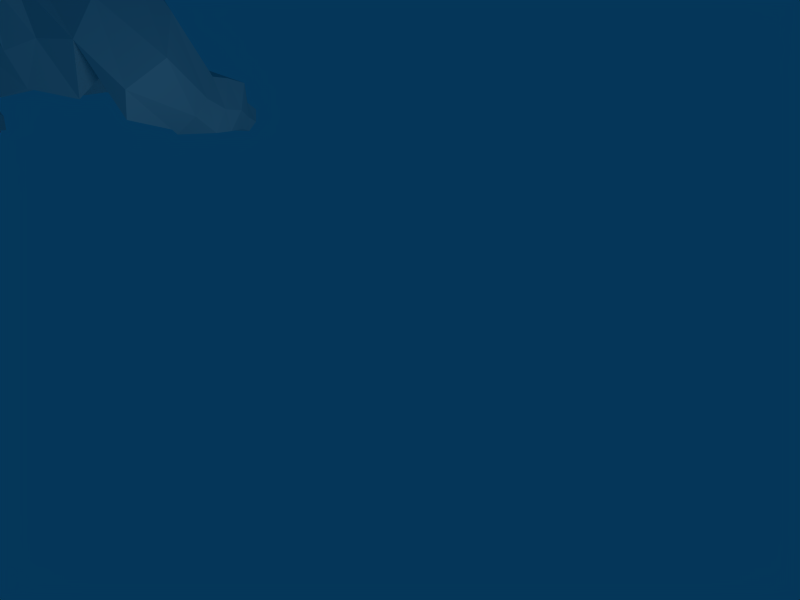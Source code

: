 # Source: Krieger_Melli.blend  (saved by Blender 2.49.2; exported with 4.5.12 LTS)
import bpy
from mathutils import Matrix  # noqa: F401  (used for matrix-valued properties, if any)

bpy.ops.wm.read_factory_settings(use_empty=True)
scene = bpy.context.scene
scene.name = 'Scene 01'

# ---- collections
col_collection_1 = bpy.data.collections.new('Collection 1'); scene.collection.children.link(col_collection_1)

# ---- world
world_world_001 = bpy.data.worlds.new('World.001'); scene.world = world_world_001
world_world_001.color = (0.02003, 0.2137, 0.3511)
world_world_001.use_sun_shadow = False
world_world_001.sun_shadow_jitter_overblur = 0.0
world_world_001.cycles.sampling_method = 'MANUAL'
world_world_001.cycles.sample_map_resolution = 256
world_world_001.light_settings.distance = 87.3

# ---- cameras
cam_camera_002 = bpy.data.cameras.new('Camera.002')
cam_camera_002.passepartout_alpha = 0.2
cam_camera_002.clip_end = 100.0
cam_camera_002.lens = 35.0
cam_camera_002.show_passepartout = False
cam_camera_002.show_safe_areas = True
cam_camera_002.dof.focus_distance = 0.0
cam_camera_002.dof.aperture_fstop = 128.0

# ---- lights
light_lamp_003 = bpy.data.lights.new('Lamp.003', 'POINT')
light_lamp_003.transmission_factor = 0.0
light_lamp_003.energy = 100.0
light_lamp_003.shadow_buffer_clip_start = 0.5
light_lamp_003.shadow_soft_size = 1.0
light_lamp_003.shadow_maximum_resolution = 0.006
light_lamp_003.use_absolute_resolution = True
light_lamp_003.cycles.use_multiple_importance_sampling = False

# ---- meshes
me_cube_001 = bpy.data.meshes.new('Cube.001')
me_cube_001.from_pydata([(0.5107, 5.842, 0.6069), (0.5259, 4.497, 0.5173), (0.0, 4.279, 0.4807), (0.0, 6.047, 0.5794), (0.3579, 5.558, 1.114), (0.3632, 4.841, 1.14), (0.0, 4.852, 1.208), (0.0, 5.507, 1.201), (0.7096, 5.173, 0.4223), (0.0, 5.128, 0.389), (0.4001, 5.199, 1.137), (0.0, 5.184, 1.219), (0.5171, 4.622, 0.7883), (0.502, 5.772, 0.8073), (0.0, 4.448, 0.8607), (0.0, 5.926, 0.8919), (0.6773, 5.234, 0.7747), (0.0, 5.194, 0.8574), (0.6401, 5.272, -0.0951), (0.0, 6.062, -0.04882), (0.0, 4.38, -0.07998), (0.4898, 4.597, -0.01739), (0.4774, 5.857, 0.006261), (0.4208, 5.905, -0.4115), (0.43, 4.821, -0.3988), (0.0, 4.66, -0.4683), (0.0, 6.057, -0.4754), (0.5418, 5.323, -0.4565), (0.0, 5.561, -0.7008), (0.4275, 5.326, -0.5827), (0.0, 6.049, -0.7351), (0.0, 4.479, -0.637), (0.3157, 4.64, -0.5627), (0.1985, 5.902, -0.7571), (0.4682, 4.597, -0.7714), (0.0, 4.379, -0.7426), (0.6939, 5.277, -1.205), (0.0, 5.493, -1.564), (0.0, 5.905, -2.144), (1.811, 5.24, -1.455), (0.0, 3.757, -1.491), (1.142, 3.821, -1.184), (1.245, 3.674, -2.178), (0.0, 3.4, -2.215), (1.683, 5.445, -2.713), (0.0, 6.224, -2.663), (1.986, 4.759, -2.774), (1.43, 2.988, -2.549), (1.675, 3.269, -1.79), (2.279, 4.557, -2.073), (2.442, 4.114, -4.049), (2.2, 3.342, -3.811), (1.706, 3.168, -4.073), (1.935, 4.309, -4.125), (2.051, 4.409, -4.407), (1.717, 3.147, -4.388), (2.449, 3.159, -4.318), (2.661, 4.148, -4.276), (2.883, 4.177, -4.69), (2.628, 3.288, -4.754), (1.749, 3.278, -4.837), (2.15, 4.4, -4.847), (2.443, 4.16, -5.566), (2.26, 3.541, -5.72), (2.661, 3.535, -5.673), (2.778, 4.015, -5.511), (2.848, 4.017, -6.041), (2.688, 3.597, -6.163), (2.293, 3.6, -6.094), (2.514, 4.143, -5.991), (0.0, 6.191, -3.119), (1.719, 5.51, -3.078), (0.0, 3.613, -2.904), (1.299, 3.915, -2.806), (0.9978, 4.463, -3.853), (0.0, 4.206, -3.889), (1.156, 5.455, -4.058), (0.0, 6.175, -4.095), (0.0, 6.131, -4.485), (1.077, 5.486, -4.349), (0.0, 4.395, -4.299), (0.9434, 4.598, -4.271), (1.159, 4.559, -5.178), (0.0, 4.38, -5.092), (1.371, 5.378, -5.374), (0.0, 6.098, -5.406), (0.0, 6.136, -5.823), (1.453, 5.373, -5.787), (0.0, 4.214, -5.472), (1.206, 4.414, -5.568), (0.213, 4.367, 0.4955), (0.2275, 6.004, 0.591), (0.1471, 4.848, 1.18), (0.1081, 5.528, 1.178), (0.1231, 5.189, 1.195), (0.2094, 4.519, 0.8314), (0.2151, 5.898, 0.883), (0.214, 6.019, -0.02603), (0.1984, 4.468, -0.05463), (0.1742, 4.725, -0.4401), (0.1911, 6.036, -0.449), (0.08039, 5.989, -0.744), (0.1279, 4.544, -0.6069), (0.1731, 5.466, -0.653), (0.281, 5.416, -1.388), (0.1896, 4.467, -0.7542), (0.5241, 3.906, -1.384), (0.7951, 5.769, -1.852), (0.7325, 6.171, -2.575), (0.6939, 3.306, -2.501), (0.4553, 3.6, -2.864), (0.678, 6.019, -3.512), (0.8214, 6.028, -4.025), (0.4041, 4.175, -3.874), (0.3821, 4.342, -4.288), (0.7191, 6.015, -4.425), (0.5902, 5.951, -5.393), (0.4696, 4.317, -5.127), (0.4883, 4.159, -5.511), (0.6234, 5.972, -5.808), (0.6058, 4.791, 0.476), (0.0, 4.648, 0.4408), (0.3793, 4.997, 1.139), (0.0, 4.996, 1.213), (0.5868, 4.889, 0.7824), (0.0, 4.772, 0.8593), (0.5552, 4.891, -0.05119), (0.4787, 5.039, -0.4239), (0.3643, 4.938, -0.5714), (0.5663, 4.892, -0.9599), (1.433, 4.438, -1.163), (1.436, 4.444, -2.56), (1.399, 3.771, -2.676), (2.264, 3.782, -1.907), (2.389, 3.678, -3.915), (1.758, 3.711, -4.139), (1.815, 3.743, -4.44), (2.624, 3.589, -4.3), (2.822, 3.675, -4.726), (1.876, 3.813, -4.885), (2.292, 3.857, -5.697), (2.795, 3.744, -5.603), (2.84, 3.78, -6.11), (2.342, 3.883, -6.093), (1.565, 4.609, -2.924), (1.15, 4.894, -3.942), (1.084, 4.985, -4.305), (1.334, 4.915, -5.263), (1.396, 4.831, -5.663), (0.0, 5.05, -5.625), (0.1366, 4.996, 1.186), (0.63, 4.948, -5.64)], [], [(10, 16, 13, 4), (0, 13, 16, 8), (7, 15, 17, 11), (15, 3, 9, 17), (0, 8, 18, 22), (22, 18, 27, 23), (23, 27, 29, 33), (41, 42, 47, 48), (44, 39, 49, 46), (46, 49, 50, 53), (48, 47, 52, 51), (51, 52, 55, 56), (53, 50, 57, 54), (54, 57, 58, 61), (56, 55, 60, 59), (59, 60, 63, 64), (61, 58, 65, 62), (62, 65, 66, 69), (64, 63, 68, 67), (11, 94, 93, 7), (94, 10, 4, 93), (12, 95, 90, 1), (95, 14, 2, 90), (5, 92, 95, 12), (92, 6, 14, 95), (13, 96, 93, 4), (96, 15, 7, 93), (0, 91, 96, 13), (91, 3, 15, 96), (3, 91, 97, 19), (91, 0, 22, 97), (1, 90, 98, 21), (90, 2, 20, 98), (21, 98, 99, 24), (98, 20, 25, 99), (19, 97, 100, 26), (97, 22, 23, 100), (26, 100, 101, 30), (100, 23, 33, 101), (24, 99, 102, 32), (99, 25, 31, 102), (29, 103, 101, 33), (103, 28, 30, 101), (28, 103, 104, 37), (103, 29, 36, 104), (32, 102, 105, 34), (102, 31, 35, 105), (34, 105, 106, 41), (105, 35, 40, 106), (37, 104, 107, 38), (104, 36, 39, 107), (38, 107, 108, 45), (107, 39, 44, 108), (41, 106, 109, 42), (106, 40, 43, 109), (42, 109, 110, 73), (109, 43, 72, 110), (45, 108, 111, 70), (108, 44, 71, 111), (70, 111, 112, 77), (111, 71, 76, 112), (73, 110, 113, 74), (110, 72, 75, 113), (74, 113, 114, 81), (113, 75, 80, 114), (77, 112, 115, 78), (112, 76, 79, 115), (78, 115, 116, 85), (115, 79, 84, 116), (81, 114, 117, 82), (114, 80, 83, 117), (82, 117, 118, 89), (117, 83, 88, 118), (85, 116, 119, 86), (116, 84, 87, 119), (12, 124, 122, 5), (124, 16, 10, 122), (1, 120, 124, 12), (120, 8, 16, 124), (17, 125, 123, 11), (125, 14, 6, 123), (9, 121, 125, 17), (121, 2, 14, 125), (8, 120, 126, 18), (120, 1, 21, 126), (18, 126, 127, 27), (126, 21, 24, 127), (27, 127, 128, 29), (127, 24, 32, 128), (29, 128, 129, 36), (128, 32, 34, 129), (36, 129, 130, 39), (129, 34, 41, 130), (42, 131, 132, 47), (131, 44, 46, 132), (39, 130, 133, 49), (130, 41, 48, 133), (49, 133, 134, 50), (133, 48, 51, 134), (47, 132, 135, 52), (132, 46, 53, 135), (52, 135, 136, 55), (135, 53, 54, 136), (50, 134, 137, 57), (134, 51, 56, 137), (57, 137, 138, 58), (137, 56, 59, 138), (55, 136, 139, 60), (136, 54, 61, 139), (60, 139, 140, 63), (139, 61, 62, 140), (58, 138, 141, 65), (138, 59, 64, 141), (65, 141, 142, 66), (141, 64, 67, 142), (63, 140, 143, 68), (140, 62, 69, 143), (66, 142, 143, 69), (142, 67, 68, 143), (44, 131, 144, 71), (131, 42, 73, 144), (71, 144, 145, 76), (144, 73, 74, 145), (76, 145, 146, 79), (145, 74, 81, 146), (79, 146, 147, 84), (146, 81, 82, 147), (84, 147, 148, 87), (147, 82, 89, 148), (92, 150, 123, 6), (150, 94, 11, 123), (5, 122, 150, 92), (122, 10, 94, 150), (118, 151, 148, 89), (151, 119, 87, 148), (88, 149, 151, 118), (149, 86, 119, 151)])
me_cube_001.use_remesh_preserve_volume = False
me_cube_001.use_remesh_preserve_attributes = False
me_cube_001.use_mirror_vertex_groups = False
me_cube_001.update()

# ---- objects
ob_cube = bpy.data.objects.new('Cube', me_cube_001)
ob_lamp_001 = bpy.data.objects.new('Lamp.001', light_lamp_003)
ob_camera_001 = bpy.data.objects.new('Camera.001', cam_camera_002)

# ---- transforms, parenting, visibility, modifiers, constraints
ob_cube.location = (-3.183, -0.09304, 3.877)
ob_cube.scale = (0.55, 0.55, 0.55)
ob_cube.lock_rotations_4d = False
ob_cube.empty_display_type = 'ARROWS'
ob_cube.lineart.crease_threshold = 0.0
_m = ob_cube.modifiers.new('Mirror', 'MIRROR')
_m.use_clip = True
ob_lamp_001.location = (1.04, -1.484, 3.839)
ob_lamp_001.lock_rotations_4d = False
ob_lamp_001.empty_display_type = 'ARROWS'
ob_lamp_001.lineart.crease_threshold = 0.0
ob_camera_001.location = (0.007022, -0.03311, 9.317)
ob_camera_001.lock_rotations_4d = False
ob_camera_001.empty_display_type = 'ARROWS'
ob_camera_001.lineart.crease_threshold = 0.0

# ---- collection membership
col_collection_1.objects.link(ob_cube)
col_collection_1.objects.link(ob_lamp_001)
col_collection_1.objects.link(ob_camera_001)

# ---- scene / render settings (as saved in the file)
scene.camera = ob_camera_001
scene.frame_start = 1; scene.frame_end = 255; scene.frame_set(224)
scene.render.engine = 'BLENDER_EEVEE_NEXT'
scene.render.image_settings.file_format = 'JPEG'
scene.render.image_settings.color_mode = 'RGB'
scene.render.image_settings.quality = 97
scene.render.image_settings.compression = 97
scene.render.image_settings.exr_codec = 'PXR24'
scene.render.resolution_x = 1024
scene.render.resolution_y = 768
scene.render.resolution_percentage = 50
scene.render.pixel_aspect_x = 10.0
scene.render.pixel_aspect_y = 11.0
scene.render.fps = 30
scene.render.fps_base = 1.001
scene.render.dither_intensity = 0.0
scene.render.use_sequencer = False
scene.render.bake_margin = 2
scene.render.bake_bias = 0.0
scene.render.use_stamp_time = False
scene.render.use_stamp_date = False
scene.render.use_stamp_frame = False
scene.render.use_stamp_camera = False
scene.render.use_stamp_scene = False
scene.render.use_stamp_filename = False
scene.render.use_stamp_render_time = False
scene.render.stamp_font_size = 0
scene.cycles.use_denoising = False
scene.cycles.samples = 10
scene.cycles.sampling_pattern = 'TABULATED_SOBOL'
scene.cycles.light_sampling_threshold = 0.0
scene.cycles.use_adaptive_sampling = False
scene.cycles.use_light_tree = False
scene.cycles.blur_glossy = 0.0
scene.cycles.volume_bounces = 1
scene.cycles.pixel_filter_type = 'GAUSSIAN'
scene.cycles.sample_clamp_indirect = 0.0
scene.view_settings.view_transform = 'Raw'
bpy.context.view_layer.update()
